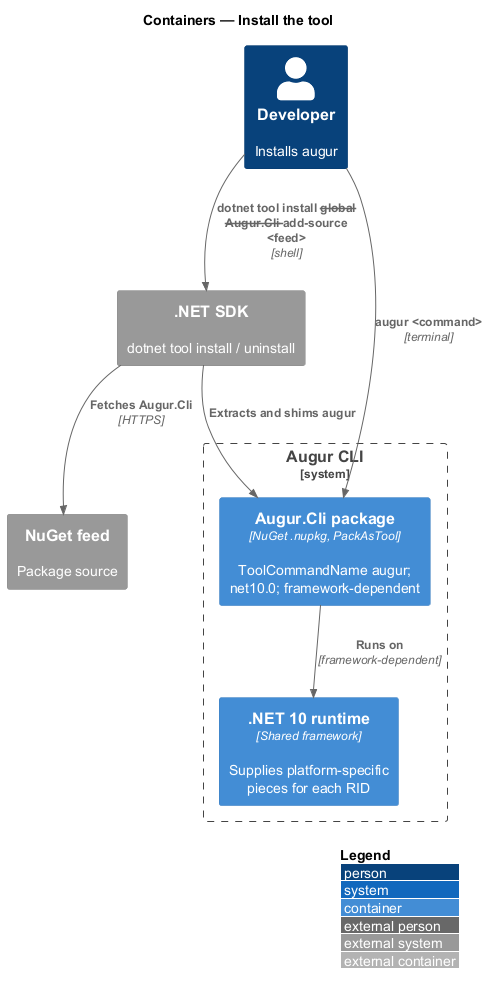

The diagram above was rendered by PlantUML. Its source (embedded in the PNG):
@startuml
!include <C4/C4_Container>
LAYOUT_WITH_LEGEND()
title Containers — Install the tool

Person(dev, "Developer", "Installs augur")
System_Boundary(augur, "Augur CLI") {
  Container(pkg, "Augur.Cli package", "NuGet .nupkg, PackAsTool", "ToolCommandName augur; net10.0; framework-dependent")
  Container(runtime, ".NET 10 runtime", "Shared framework", "Supplies platform-specific pieces for each RID")
}
System_Ext(sdk, ".NET SDK", "dotnet tool install / uninstall")
System_Ext(feed, "NuGet feed", "Package source")

Rel(dev, sdk, "dotnet tool install --global Augur.Cli --add-source <feed>", "shell")
Rel(sdk, feed, "Fetches Augur.Cli", "HTTPS")
Rel(sdk, pkg, "Extracts and shims augur")
Rel(pkg, runtime, "Runs on", "framework-dependent")
Rel(dev, pkg, "augur <command>", "terminal")
@enduml